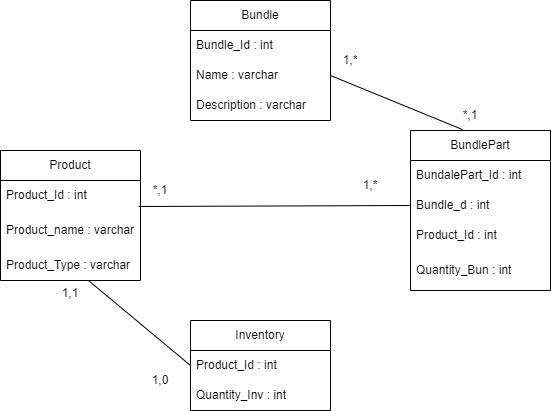

The diagram above was exported from draw.io. Its source (the exported page's mxGraphModel, read from the mxfile embedded in the PNG):
<mxGraphModel dx="880" dy="468" grid="1" gridSize="10" guides="1" tooltips="1" connect="1" arrows="1" fold="1" page="1" pageScale="1" pageWidth="827" pageHeight="1169" math="0" shadow="0">
  <root>
    <mxCell id="0" />
    <mxCell id="1" parent="0" />
    <mxCell id="CWYgVnhyPef1vuK3qouT-1" value="Bundle" style="swimlane;fontStyle=0;childLayout=stackLayout;horizontal=1;startSize=30;horizontalStack=0;resizeParent=1;resizeParentMax=0;resizeLast=0;collapsible=1;marginBottom=0;whiteSpace=wrap;html=1;" parent="1" vertex="1">
      <mxGeometry x="330" y="40" width="140" height="120" as="geometry" />
    </mxCell>
    <mxCell id="CWYgVnhyPef1vuK3qouT-2" value="Bundle_Id : int" style="text;strokeColor=none;fillColor=none;align=left;verticalAlign=middle;spacingLeft=4;spacingRight=4;overflow=hidden;points=[[0,0.5],[1,0.5]];portConstraint=eastwest;rotatable=0;whiteSpace=wrap;html=1;" parent="CWYgVnhyPef1vuK3qouT-1" vertex="1">
      <mxGeometry y="30" width="140" height="30" as="geometry" />
    </mxCell>
    <mxCell id="CWYgVnhyPef1vuK3qouT-3" value="Name : varchar" style="text;strokeColor=none;fillColor=none;align=left;verticalAlign=middle;spacingLeft=4;spacingRight=4;overflow=hidden;points=[[0,0.5],[1,0.5]];portConstraint=eastwest;rotatable=0;whiteSpace=wrap;html=1;" parent="CWYgVnhyPef1vuK3qouT-1" vertex="1">
      <mxGeometry y="60" width="140" height="30" as="geometry" />
    </mxCell>
    <mxCell id="CWYgVnhyPef1vuK3qouT-4" value="Description : varchar" style="text;strokeColor=none;fillColor=none;align=left;verticalAlign=middle;spacingLeft=4;spacingRight=4;overflow=hidden;points=[[0,0.5],[1,0.5]];portConstraint=eastwest;rotatable=0;whiteSpace=wrap;html=1;" parent="CWYgVnhyPef1vuK3qouT-1" vertex="1">
      <mxGeometry y="90" width="140" height="30" as="geometry" />
    </mxCell>
    <mxCell id="CWYgVnhyPef1vuK3qouT-6" value="Product" style="swimlane;fontStyle=0;childLayout=stackLayout;horizontal=1;startSize=30;horizontalStack=0;resizeParent=1;resizeParentMax=0;resizeLast=0;collapsible=1;marginBottom=0;whiteSpace=wrap;html=1;" parent="1" vertex="1">
      <mxGeometry x="140" y="190" width="140" height="130" as="geometry" />
    </mxCell>
    <mxCell id="CWYgVnhyPef1vuK3qouT-7" value="Product_Id : int" style="text;strokeColor=none;fillColor=none;align=left;verticalAlign=middle;spacingLeft=4;spacingRight=4;overflow=hidden;points=[[0,0.5],[1,0.5]];portConstraint=eastwest;rotatable=0;whiteSpace=wrap;html=1;" parent="CWYgVnhyPef1vuK3qouT-6" vertex="1">
      <mxGeometry y="30" width="140" height="30" as="geometry" />
    </mxCell>
    <mxCell id="CWYgVnhyPef1vuK3qouT-20" value="Product_name : varchar" style="text;strokeColor=none;fillColor=none;align=left;verticalAlign=middle;spacingLeft=4;spacingRight=4;overflow=hidden;points=[[0,0.5],[1,0.5]];portConstraint=eastwest;rotatable=0;whiteSpace=wrap;html=1;" parent="CWYgVnhyPef1vuK3qouT-6" vertex="1">
      <mxGeometry y="60" width="140" height="40" as="geometry" />
    </mxCell>
    <mxCell id="CWYgVnhyPef1vuK3qouT-8" value="Product_Type : varchar" style="text;strokeColor=none;fillColor=none;align=left;verticalAlign=middle;spacingLeft=4;spacingRight=4;overflow=hidden;points=[[0,0.5],[1,0.5]];portConstraint=eastwest;rotatable=0;whiteSpace=wrap;html=1;" parent="CWYgVnhyPef1vuK3qouT-6" vertex="1">
      <mxGeometry y="100" width="140" height="30" as="geometry" />
    </mxCell>
    <mxCell id="CWYgVnhyPef1vuK3qouT-10" value="BundlePart" style="swimlane;fontStyle=0;childLayout=stackLayout;horizontal=1;startSize=30;horizontalStack=0;resizeParent=1;resizeParentMax=0;resizeLast=0;collapsible=1;marginBottom=0;whiteSpace=wrap;html=1;" parent="1" vertex="1">
      <mxGeometry x="550" y="170" width="140" height="160" as="geometry" />
    </mxCell>
    <mxCell id="CWYgVnhyPef1vuK3qouT-11" value="BundalePart_Id : int" style="text;strokeColor=none;fillColor=none;align=left;verticalAlign=middle;spacingLeft=4;spacingRight=4;overflow=hidden;points=[[0,0.5],[1,0.5]];portConstraint=eastwest;rotatable=0;whiteSpace=wrap;html=1;" parent="CWYgVnhyPef1vuK3qouT-10" vertex="1">
      <mxGeometry y="30" width="140" height="30" as="geometry" />
    </mxCell>
    <mxCell id="CWYgVnhyPef1vuK3qouT-12" value="Bundle_d : int" style="text;strokeColor=none;fillColor=none;align=left;verticalAlign=middle;spacingLeft=4;spacingRight=4;overflow=hidden;points=[[0,0.5],[1,0.5]];portConstraint=eastwest;rotatable=0;whiteSpace=wrap;html=1;" parent="CWYgVnhyPef1vuK3qouT-10" vertex="1">
      <mxGeometry y="60" width="140" height="30" as="geometry" />
    </mxCell>
    <mxCell id="CWYgVnhyPef1vuK3qouT-14" value="Product_Id : int" style="text;strokeColor=none;fillColor=none;align=left;verticalAlign=middle;spacingLeft=4;spacingRight=4;overflow=hidden;points=[[0,0.5],[1,0.5]];portConstraint=eastwest;rotatable=0;whiteSpace=wrap;html=1;" parent="CWYgVnhyPef1vuK3qouT-10" vertex="1">
      <mxGeometry y="90" width="140" height="30" as="geometry" />
    </mxCell>
    <mxCell id="CWYgVnhyPef1vuK3qouT-13" value="Quantity_Bun : int" style="text;strokeColor=none;fillColor=none;align=left;verticalAlign=middle;spacingLeft=4;spacingRight=4;overflow=hidden;points=[[0,0.5],[1,0.5]];portConstraint=eastwest;rotatable=0;whiteSpace=wrap;html=1;" parent="CWYgVnhyPef1vuK3qouT-10" vertex="1">
      <mxGeometry y="120" width="140" height="40" as="geometry" />
    </mxCell>
    <mxCell id="CWYgVnhyPef1vuK3qouT-15" value="Inventory" style="swimlane;fontStyle=0;childLayout=stackLayout;horizontal=1;startSize=30;horizontalStack=0;resizeParent=1;resizeParentMax=0;resizeLast=0;collapsible=1;marginBottom=0;whiteSpace=wrap;html=1;" parent="1" vertex="1">
      <mxGeometry x="330" y="360" width="140" height="90" as="geometry" />
    </mxCell>
    <mxCell id="CWYgVnhyPef1vuK3qouT-16" value="Product_Id : int" style="text;strokeColor=none;fillColor=none;align=left;verticalAlign=middle;spacingLeft=4;spacingRight=4;overflow=hidden;points=[[0,0.5],[1,0.5]];portConstraint=eastwest;rotatable=0;whiteSpace=wrap;html=1;" parent="CWYgVnhyPef1vuK3qouT-15" vertex="1">
      <mxGeometry y="30" width="140" height="30" as="geometry" />
    </mxCell>
    <mxCell id="CWYgVnhyPef1vuK3qouT-17" value="Quantity_Inv : int" style="text;strokeColor=none;fillColor=none;align=left;verticalAlign=middle;spacingLeft=4;spacingRight=4;overflow=hidden;points=[[0,0.5],[1,0.5]];portConstraint=eastwest;rotatable=0;whiteSpace=wrap;html=1;" parent="CWYgVnhyPef1vuK3qouT-15" vertex="1">
      <mxGeometry y="60" width="140" height="30" as="geometry" />
    </mxCell>
    <mxCell id="CWYgVnhyPef1vuK3qouT-21" value="" style="endArrow=none;html=1;rounded=0;entryX=0;entryY=0.5;entryDx=0;entryDy=0;exitX=0.986;exitY=-0.1;exitDx=0;exitDy=0;exitPerimeter=0;" parent="1" source="CWYgVnhyPef1vuK3qouT-20" target="CWYgVnhyPef1vuK3qouT-12" edge="1">
      <mxGeometry width="50" height="50" relative="1" as="geometry">
        <mxPoint x="390" y="270" as="sourcePoint" />
        <mxPoint x="440" y="220" as="targetPoint" />
      </mxGeometry>
    </mxCell>
    <mxCell id="CWYgVnhyPef1vuK3qouT-22" value="1,*" style="text;html=1;align=center;verticalAlign=middle;whiteSpace=wrap;rounded=0;" parent="1" vertex="1">
      <mxGeometry x="480" y="210" width="60" height="30" as="geometry" />
    </mxCell>
    <mxCell id="CWYgVnhyPef1vuK3qouT-23" value="*,1" style="text;html=1;align=center;verticalAlign=middle;whiteSpace=wrap;rounded=0;" parent="1" vertex="1">
      <mxGeometry x="280" y="220" width="40" height="20" as="geometry" />
    </mxCell>
    <mxCell id="CWYgVnhyPef1vuK3qouT-24" value="" style="endArrow=none;html=1;rounded=0;exitX=0.371;exitY=-0.006;exitDx=0;exitDy=0;exitPerimeter=0;entryX=1;entryY=0.5;entryDx=0;entryDy=0;" parent="1" source="CWYgVnhyPef1vuK3qouT-10" target="CWYgVnhyPef1vuK3qouT-3" edge="1">
      <mxGeometry width="50" height="50" relative="1" as="geometry">
        <mxPoint x="590" y="160" as="sourcePoint" />
        <mxPoint x="480" y="110" as="targetPoint" />
        <Array as="points" />
      </mxGeometry>
    </mxCell>
    <mxCell id="CWYgVnhyPef1vuK3qouT-25" value="1,*" style="text;html=1;align=center;verticalAlign=middle;whiteSpace=wrap;rounded=0;" parent="1" vertex="1">
      <mxGeometry x="460" y="85" width="60" height="30" as="geometry" />
    </mxCell>
    <mxCell id="CWYgVnhyPef1vuK3qouT-26" value="" style="endArrow=none;html=1;rounded=0;exitX=0;exitY=0.5;exitDx=0;exitDy=0;" parent="1" source="CWYgVnhyPef1vuK3qouT-16" target="CWYgVnhyPef1vuK3qouT-8" edge="1">
      <mxGeometry width="50" height="50" relative="1" as="geometry">
        <mxPoint x="320" y="360" as="sourcePoint" />
        <mxPoint x="440" y="220" as="targetPoint" />
        <Array as="points" />
      </mxGeometry>
    </mxCell>
    <mxCell id="CWYgVnhyPef1vuK3qouT-27" value="&lt;div&gt;1,0&lt;/div&gt;" style="text;html=1;align=center;verticalAlign=middle;whiteSpace=wrap;rounded=0;" parent="1" vertex="1">
      <mxGeometry x="280" y="410" width="40" height="20" as="geometry" />
    </mxCell>
    <mxCell id="CWYgVnhyPef1vuK3qouT-28" value="1,1&lt;div&gt;&lt;br&gt;&lt;/div&gt;" style="text;html=1;align=center;verticalAlign=middle;whiteSpace=wrap;rounded=0;" parent="1" vertex="1">
      <mxGeometry x="190" y="330" width="40" height="20" as="geometry" />
    </mxCell>
    <mxCell id="9vSDtGdXRjZptuyslQWr-1" value="*,1" style="text;html=1;align=center;verticalAlign=middle;whiteSpace=wrap;rounded=0;" vertex="1" parent="1">
      <mxGeometry x="580" y="140" width="60" height="30" as="geometry" />
    </mxCell>
  </root>
</mxGraphModel>